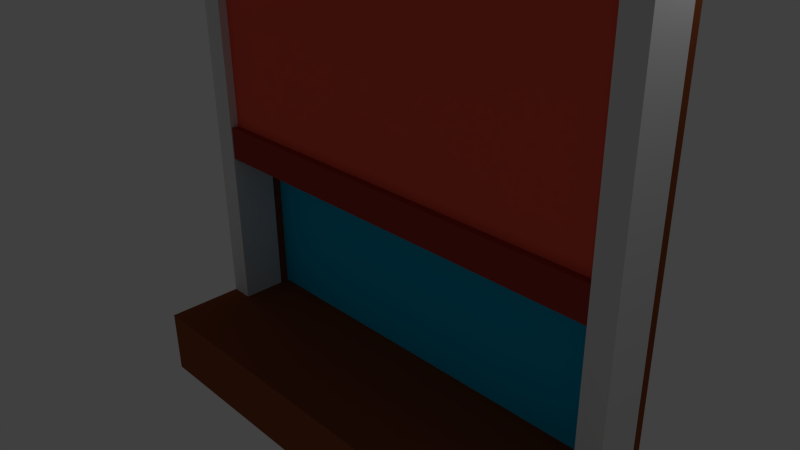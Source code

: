 # Source: window.blend  (saved by Blender 2.70.0; exported with 4.5.12 LTS)
import bpy
from mathutils import Matrix  # noqa: F401  (used for matrix-valued properties, if any)

bpy.ops.wm.read_factory_settings(use_empty=True)
scene = bpy.context.scene
scene.name = 'Scene'

# ---- collections
col_collection_1 = bpy.data.collections.new('Collection 1'); scene.collection.children.link(col_collection_1)

# ---- materials (node trees are filled in below, after node groups)
mat_bar = bpy.data.materials.new('bar')
mat_bar.alpha_threshold = 0.0
mat_bar.use_transparent_shadow = False
mat_bar.diffuse_color = (0.3712, 0.04667, 0.02956, 1.0)
mat_bar.roughness = 0.5
mat_bar.specular_intensity = 0.0
mat_bar.line_color = (0.0, 0.0, 0.0, 1.0)
mat_red = bpy.data.materials.new('red')
mat_red.alpha_threshold = 0.0
mat_red.use_transparent_shadow = False
mat_red.diffuse_color = (0.9301, 0.107, 0.0648, 1.0)
mat_red.roughness = 0.5
mat_red.specular_intensity = 0.0
mat_red.line_color = (0.0, 0.0, 0.0, 1.0)
mat_material_002 = bpy.data.materials.new('Material.002')
mat_material_002.alpha_threshold = 0.0
mat_material_002.use_transparent_shadow = False
mat_material_002.diffuse_color = (0.0, 0.7335, 0.8, 1.0)
mat_material_002.roughness = 0.5
mat_material_002.line_color = (0.0, 0.0, 0.0, 1.0)
mat_bluedark = bpy.data.materials.new('bluedark')
mat_bluedark.alpha_threshold = 0.0
mat_bluedark.use_transparent_shadow = False
mat_bluedark.diffuse_color = (0.0, 0.493, 0.8, 1.0)
mat_bluedark.roughness = 0.5
mat_bluedark.line_color = (0.0, 0.0, 0.0, 1.0)
mat_material_003 = bpy.data.materials.new('Material.003')
mat_material_003.alpha_threshold = 0.0
mat_material_003.use_transparent_shadow = False
mat_material_003.diffuse_color = (1.0, 0.0, 0.02556, 1.0)
mat_material_003.roughness = 0.5
mat_material_003.line_color = (0.0, 0.0, 0.0, 1.0)
mat_material = bpy.data.materials.new('Material')
mat_material.alpha_threshold = 0.0
mat_material.use_transparent_shadow = False
mat_material.diffuse_color = (0.2705, 0.07227, 0.02519, 1.0)
mat_material.roughness = 0.5
mat_material.specular_intensity = 0.0
mat_material.line_color = (0.0, 0.0, 0.0, 1.0)

# ---- material node trees

# ---- world
world_world = bpy.data.worlds.new('World'); scene.world = world_world
world_world.color = (0.05088, 0.05088, 0.05088)
world_world.use_sun_shadow = False
world_world.sun_shadow_jitter_overblur = 0.0
world_world.cycles.sampling_method = 'MANUAL'
world_world.cycles.sample_map_resolution = 256

# ---- cameras
cam_camera = bpy.data.cameras.new('Camera')
cam_camera.clip_end = 100.0
cam_camera.lens = 35.0
cam_camera.sensor_width = 32.0
cam_camera.sensor_height = 18.0
cam_camera.ortho_scale = 7.314
cam_camera.dof.focus_distance = 0.0
cam_camera.dof.aperture_fstop = 128.0

# ---- lights
light_lamp = bpy.data.lights.new('Lamp', 'POINT')
light_lamp.transmission_factor = 0.0
light_lamp.cutoff_distance = 30.0
light_lamp.energy = 100.0
light_lamp.shadow_buffer_clip_start = 1.001
light_lamp.shadow_soft_size = 0.1
light_lamp.shadow_maximum_resolution = 0.006
light_lamp.use_absolute_resolution = True
light_lamp.cycles.use_multiple_importance_sampling = False

# ---- meshes
me_cube_008 = bpy.data.meshes.new('Cube.008')
me_cube_008.from_pydata([(-1.0, -1.0, -1.0), (-1.0, 1.0, -1.0), (1.0, 1.0, -1.0), (1.0, -1.0, -1.0), (-1.0, -1.0, 1.0), (-1.0, 1.0, 1.0), (1.0, 1.0, 1.0), (1.0, -1.0, 1.0)], [], [(4, 5, 1, 0), (5, 6, 2, 1), (6, 7, 3, 2), (7, 4, 0, 3), (0, 1, 2, 3), (7, 6, 5, 4)])
me_cube_008.materials.append(mat_bar)
me_cube_008.use_remesh_preserve_volume = False
me_cube_008.use_remesh_preserve_attributes = False
me_cube_008.use_mirror_vertex_groups = False
me_cube_008.update()
me_plane_001 = bpy.data.meshes.new('Plane.001')
me_plane_001.from_pydata([(-1.0, -1.0, 0.0), (1.0, -1.0, 0.0), (-1.0, 1.0, 0.0), (1.0, 1.0, 0.0)], [], [(0, 1, 3, 2)])
me_plane_001.materials.append(mat_red)
me_plane_001.use_remesh_preserve_volume = False
me_plane_001.use_remesh_preserve_attributes = False
me_plane_001.use_mirror_vertex_groups = False
me_plane_001.update()
me_cube_007 = bpy.data.meshes.new('Cube.007')
me_cube_007.from_pydata([(-1.0, -1.0, -1.0), (-1.0, 1.0, -1.0), (1.0, 1.0, -1.0), (1.0, -1.0, -1.0), (-1.0, -1.0, 1.0), (-1.0, 1.0, 1.0), (1.0, 1.0, 1.0), (1.0, -1.0, 1.0)], [], [(4, 5, 1, 0), (5, 6, 2, 1), (6, 7, 3, 2), (7, 4, 0, 3), (0, 1, 2, 3), (7, 6, 5, 4)])
me_cube_007.use_remesh_preserve_volume = False
me_cube_007.use_remesh_preserve_attributes = False
me_cube_007.use_mirror_vertex_groups = False
me_cube_007.update()
me_cube_006 = bpy.data.meshes.new('Cube.006')
me_cube_006.from_pydata([(-1.0, -1.0, -1.0), (-1.0, 1.0, -1.0), (1.0, 1.0, -1.0), (1.0, -1.0, -1.0), (-1.0, -1.0, 1.0), (-1.0, 1.0, 1.0), (1.0, 1.0, 1.0), (1.0, -1.0, 1.0)], [], [(4, 5, 1, 0), (5, 6, 2, 1), (6, 7, 3, 2), (7, 4, 0, 3), (0, 1, 2, 3), (7, 6, 5, 4)])
me_cube_006.use_remesh_preserve_volume = False
me_cube_006.use_remesh_preserve_attributes = False
me_cube_006.use_mirror_vertex_groups = False
me_cube_006.update()
me_cube_004 = bpy.data.meshes.new('Cube.004')
me_cube_004.from_pydata([(-1.0, -1.0, -1.0), (-1.0, 1.0, -1.0), (1.0, 1.0, -1.0), (1.0, -1.0, -1.0), (-1.0, -1.0, 1.0), (-1.0, 1.0, 1.0), (1.0, 1.0, 1.0), (1.0, -1.0, 1.0)], [], [(4, 5, 1, 0), (5, 6, 2, 1), (6, 7, 3, 2), (7, 4, 0, 3), (0, 1, 2, 3), (7, 6, 5, 4)])
me_cube_004.materials.append(mat_material_002)
me_cube_004.use_remesh_preserve_volume = False
me_cube_004.use_remesh_preserve_attributes = False
me_cube_004.use_mirror_vertex_groups = False
me_cube_004.update()
me_plane = bpy.data.meshes.new('Plane')
me_plane.from_pydata([(-1.0, -1.0, 0.0), (1.0, -1.0, 0.0), (-1.0, 1.0, 0.0), (1.0, 1.0, 0.0), (-1.0, 0.1779, 0.0), (1.0, 0.1779, 0.0)], [], [(4, 5, 3, 2), (0, 1, 5, 4)])
me_plane.materials.append(mat_bluedark)
me_plane.materials.append(mat_material_003)
me_plane.use_remesh_preserve_volume = False
me_plane.use_remesh_preserve_attributes = False
me_plane.use_mirror_vertex_groups = False
me_plane.update()
me_cube_003 = bpy.data.meshes.new('Cube.003')
me_cube_003.from_pydata([(0.8944, 0.5021, -74.82), (0.8944, 0.9068, -74.82), (0.9838, 0.9068, -74.82), (0.9838, 0.5021, -74.82), (0.8944, 0.5021, 0.1501), (0.8944, 0.9068, 0.1501), (0.9838, 0.9068, 0.1501), (0.9838, 0.5021, 0.1501), (1.0, 1.0, -1.0), (1.0, -1.0, -1.0), (-1.0, -1.0, -1.0), (-1.0, 1.0, -1.0), (1.0, 1.0, 1.0), (1.0, -1.0, 1.0), (-1.0, -1.0, 1.0), (-1.0, 1.0, 1.0), (-0.9953, 0.5021, -74.82), (-0.9953, 0.9068, -74.82), (-0.906, 0.9068, -74.82), (-0.906, 0.5021, -74.82), (-0.9953, 0.5021, 0.1501), (-0.9953, 0.9068, 0.1501), (-0.906, 0.9068, 0.1501), (-0.906, 0.5021, 0.1501), (1.0, 0.914, -77.43), (1.0, -1.086, -77.43), (-1.0, -1.086, -77.43), (-1.0, 0.914, -77.43), (1.0, 0.914, -68.86), (1.0, -1.086, -68.86), (-1.0, -1.086, -68.86), (-1.0, 0.914, -68.86)], [], [(4, 5, 1, 0), (5, 6, 2, 1), (6, 7, 3, 2), (7, 4, 0, 3), (0, 1, 2, 3), (7, 6, 5, 4), (8, 9, 10, 11), (12, 15, 14, 13), (8, 12, 13, 9), (9, 13, 14, 10), (10, 14, 15, 11), (12, 8, 11, 15), (20, 21, 17, 16), (21, 22, 18, 17), (22, 23, 19, 18), (23, 20, 16, 19), (16, 17, 18, 19), (23, 22, 21, 20), (24, 25, 26, 27), (28, 31, 30, 29), (24, 28, 29, 25), (25, 29, 30, 26), (26, 30, 31, 27), (28, 24, 27, 31)])
me_cube_003.materials.append(mat_material)
me_cube_003.use_remesh_preserve_volume = False
me_cube_003.use_remesh_preserve_attributes = False
me_cube_003.use_mirror_vertex_groups = False
me_cube_003.update()

# ---- objects
ob_cube_002 = bpy.data.objects.new('Cube.002', me_cube_008)
ob_plane_001 = bpy.data.objects.new('Plane.001', me_plane_001)
ob_cube_001 = bpy.data.objects.new('Cube.001', me_cube_007)
ob_cube = bpy.data.objects.new('Cube', me_cube_006)
ob_cube_004 = bpy.data.objects.new('Cube.004', me_cube_004)
ob_plane = bpy.data.objects.new('Plane', me_plane)
ob_cube_003 = bpy.data.objects.new('Cube.003', me_cube_003)
ob_lamp = bpy.data.objects.new('Lamp', light_lamp)
ob_camera = bpy.data.objects.new('Camera', cam_camera)

# ---- transforms, parenting, visibility, modifiers, constraints
ob_cube_002.location = (-0.05185, 0.3492, 0.5975)
ob_cube_002.scale = (3.339, 0.2485, 0.2485)
ob_cube_002.lineart.crease_threshold = 0.0
ob_plane_001.location = (0.1313, 0.2116, 3.208)
ob_plane_001.rotation_euler = (4.712, -3.142, -3.142)
ob_plane_001.scale = (3.424, 2.606, 1.0)
ob_plane_001.lineart.crease_threshold = 0.0
ob_cube_001.location = (-3.437, 0.419, 1.64)
ob_cube_001.scale = (0.1739, 0.3357, 4.131)
ob_cube_001.lineart.crease_threshold = 0.0
ob_cube.location = (3.395, 0.419, 1.64)
ob_cube.scale = (0.1739, 0.3357, 4.131)
ob_cube.lineart.crease_threshold = 0.0
ob_cube_004.location = (0.06174, 0.6796, 2.428)
ob_cube_004.scale = (3.379, 0.09725, 0.1061)
ob_cube_004.hide_viewport = True
ob_cube_004.lineart.crease_threshold = 0.0
ob_plane.location = (0.01407, 0.8958, 1.734)
ob_plane.rotation_euler = (1.571, 0.0, 0.0)
ob_plane.scale = (3.311, 4.058, 1.0)
ob_plane.lineart.crease_threshold = 0.0
ob_cube_003.location = (0.0, 0.0, 5.876)
ob_cube_003.scale = (3.615, 1.0, 0.1156)
ob_cube_003.lock_rotations_4d = False
ob_cube_003.empty_display_type = 'ARROWS'
ob_cube_003.lineart.crease_threshold = 0.0
ob_lamp.location = (4.076, 1.005, 5.904)
ob_lamp.rotation_euler = (0.6503, 0.05522, 1.866)
ob_lamp.lock_rotations_4d = False
ob_lamp.empty_display_type = 'ARROWS'
ob_lamp.color = (0.0, 0.0, 0.0, 0.0)
ob_lamp.lineart.crease_threshold = 0.0
ob_camera.location = (7.481, -6.508, 5.344)
ob_camera.rotation_euler = (1.109, 0.01082, 0.8149)
ob_camera.lock_rotations_4d = False
ob_camera.empty_display_type = 'ARROWS'
ob_camera.color = (0.0, 0.0, 0.0, 0.0)
ob_camera.display_type = 'WIRE'
ob_camera.lineart.crease_threshold = 0.0

# ---- collection membership
col_collection_1.objects.link(ob_cube_002)
col_collection_1.objects.link(ob_plane_001)
col_collection_1.objects.link(ob_cube_001)
col_collection_1.objects.link(ob_cube)
col_collection_1.objects.link(ob_cube_004)
col_collection_1.objects.link(ob_plane)
col_collection_1.objects.link(ob_cube_003)
col_collection_1.objects.link(ob_lamp)
col_collection_1.objects.link(ob_camera)

# ---- scene / render settings (as saved in the file)
scene.camera = ob_camera
scene.frame_start = 1; scene.frame_end = 250; scene.frame_set(1)
scene.render.engine = 'BLENDER_EEVEE_NEXT'
scene.render.resolution_percentage = 50
scene.render.dither_intensity = 0.0
scene.cycles.use_denoising = False
scene.cycles.samples = 10
scene.cycles.sampling_pattern = 'TABULATED_SOBOL'
scene.cycles.light_sampling_threshold = 0.0
scene.cycles.use_adaptive_sampling = False
scene.cycles.use_light_tree = False
scene.cycles.blur_glossy = 0.0
scene.cycles.volume_bounces = 1
scene.cycles.pixel_filter_type = 'GAUSSIAN'
scene.cycles.sample_clamp_indirect = 0.0
scene.view_settings.view_transform = 'Standard'
bpy.context.view_layer.update()
